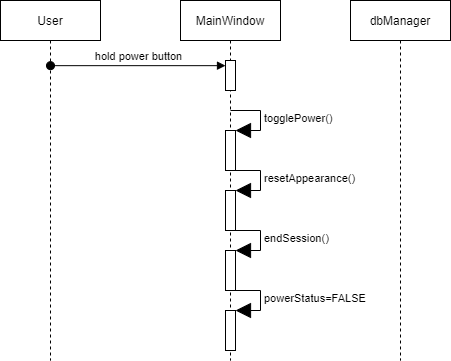

The diagram above was exported from draw.io. Its source (the exported page's mxGraphModel, read from the mxfile embedded in the PNG):
<mxGraphModel dx="1422" dy="832" grid="1" gridSize="10" guides="1" tooltips="1" connect="1" arrows="1" fold="1" page="1" pageScale="1" pageWidth="850" pageHeight="1100" math="0" shadow="0">
  <root>
    <mxCell id="0" />
    <mxCell id="1" parent="0" />
    <mxCell id="3nuBFxr9cyL0pnOWT2aG-1" value="User" style="shape=umlLifeline;perimeter=lifelinePerimeter;container=1;collapsible=0;recursiveResize=0;rounded=0;shadow=0;strokeWidth=1;" parent="1" vertex="1">
      <mxGeometry x="120" y="80" width="100" height="360" as="geometry" />
    </mxCell>
    <mxCell id="3nuBFxr9cyL0pnOWT2aG-5" value="MainWindow" style="shape=umlLifeline;perimeter=lifelinePerimeter;container=1;collapsible=0;recursiveResize=0;rounded=0;shadow=0;strokeWidth=1;" parent="1" vertex="1">
      <mxGeometry x="300" y="80" width="100" height="360" as="geometry" />
    </mxCell>
    <mxCell id="sI407LTUPS-sFLV462Px-3" value="" style="html=1;points=[];perimeter=orthogonalPerimeter;" parent="3nuBFxr9cyL0pnOWT2aG-5" vertex="1">
      <mxGeometry x="45" y="60" width="10" height="30" as="geometry" />
    </mxCell>
    <mxCell id="sDjvnFu5cVJ5GkMHkgW7-25" value="" style="html=1;points=[];perimeter=orthogonalPerimeter;" vertex="1" parent="3nuBFxr9cyL0pnOWT2aG-5">
      <mxGeometry x="45" y="130" width="10" height="40" as="geometry" />
    </mxCell>
    <mxCell id="sDjvnFu5cVJ5GkMHkgW7-26" value="togglePower()" style="edgeStyle=orthogonalEdgeStyle;html=1;align=left;spacingLeft=2;endArrow=block;rounded=0;entryX=1;entryY=0;endSize=13;" edge="1" target="sDjvnFu5cVJ5GkMHkgW7-25" parent="3nuBFxr9cyL0pnOWT2aG-5">
      <mxGeometry relative="1" as="geometry">
        <mxPoint x="50" y="110" as="sourcePoint" />
        <Array as="points">
          <mxPoint x="80" y="110" />
        </Array>
      </mxGeometry>
    </mxCell>
    <mxCell id="sDjvnFu5cVJ5GkMHkgW7-27" value="" style="html=1;points=[];perimeter=orthogonalPerimeter;" vertex="1" parent="3nuBFxr9cyL0pnOWT2aG-5">
      <mxGeometry x="45" y="190" width="10" height="40" as="geometry" />
    </mxCell>
    <mxCell id="sDjvnFu5cVJ5GkMHkgW7-28" value="resetAppearance()" style="edgeStyle=orthogonalEdgeStyle;html=1;align=left;spacingLeft=2;endArrow=block;rounded=0;entryX=1;entryY=0;endSize=13;" edge="1" target="sDjvnFu5cVJ5GkMHkgW7-27" parent="3nuBFxr9cyL0pnOWT2aG-5">
      <mxGeometry relative="1" as="geometry">
        <mxPoint x="50" y="170" as="sourcePoint" />
        <Array as="points">
          <mxPoint x="80" y="170" />
        </Array>
      </mxGeometry>
    </mxCell>
    <mxCell id="sDjvnFu5cVJ5GkMHkgW7-29" value="" style="html=1;points=[];perimeter=orthogonalPerimeter;" vertex="1" parent="3nuBFxr9cyL0pnOWT2aG-5">
      <mxGeometry x="45" y="250" width="10" height="40" as="geometry" />
    </mxCell>
    <mxCell id="sDjvnFu5cVJ5GkMHkgW7-30" value="endSession()" style="edgeStyle=orthogonalEdgeStyle;html=1;align=left;spacingLeft=2;endArrow=block;rounded=0;entryX=1;entryY=0;endSize=13;" edge="1" parent="3nuBFxr9cyL0pnOWT2aG-5" target="sDjvnFu5cVJ5GkMHkgW7-29">
      <mxGeometry relative="1" as="geometry">
        <mxPoint x="50" y="230" as="sourcePoint" />
        <Array as="points">
          <mxPoint x="80" y="230" />
        </Array>
      </mxGeometry>
    </mxCell>
    <mxCell id="sDjvnFu5cVJ5GkMHkgW7-31" value="" style="html=1;points=[];perimeter=orthogonalPerimeter;" vertex="1" parent="3nuBFxr9cyL0pnOWT2aG-5">
      <mxGeometry x="45" y="310" width="10" height="40" as="geometry" />
    </mxCell>
    <mxCell id="sDjvnFu5cVJ5GkMHkgW7-32" value="powerStatus=FALSE" style="edgeStyle=orthogonalEdgeStyle;html=1;align=left;spacingLeft=2;endArrow=block;rounded=0;entryX=1;entryY=0;endSize=13;" edge="1" parent="3nuBFxr9cyL0pnOWT2aG-5" target="sDjvnFu5cVJ5GkMHkgW7-31">
      <mxGeometry relative="1" as="geometry">
        <mxPoint x="50" y="290" as="sourcePoint" />
        <Array as="points">
          <mxPoint x="80" y="290" />
        </Array>
      </mxGeometry>
    </mxCell>
    <mxCell id="sI407LTUPS-sFLV462Px-1" value="dbManager" style="shape=umlLifeline;perimeter=lifelinePerimeter;container=1;collapsible=0;recursiveResize=0;rounded=0;shadow=0;strokeWidth=1;" parent="1" vertex="1">
      <mxGeometry x="470" y="80" width="100" height="360" as="geometry" />
    </mxCell>
    <mxCell id="sI407LTUPS-sFLV462Px-4" value="hold power button" style="html=1;verticalAlign=bottom;startArrow=oval;endArrow=block;startSize=8;rounded=0;exitX=0.5;exitY=0.181;exitDx=0;exitDy=0;exitPerimeter=0;" parent="1" source="3nuBFxr9cyL0pnOWT2aG-1" target="sI407LTUPS-sFLV462Px-3" edge="1">
      <mxGeometry relative="1" as="geometry">
        <mxPoint x="285" y="130" as="sourcePoint" />
      </mxGeometry>
    </mxCell>
  </root>
</mxGraphModel>